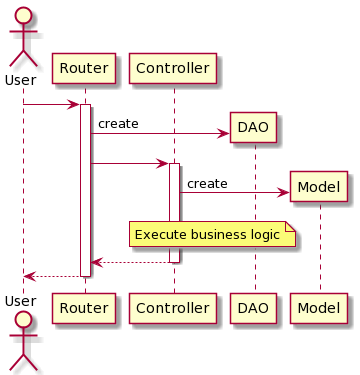

The diagram above was rendered by PlantUML. Its source (embedded in the PNG):
@startuml
actor User
participant Router
participant Controller
participant DAO
participant Model

User -> Router ++
Router -> DAO ** : create
Router -> Controller ++
Controller -> Model ** : create
note over Controller, DAO
    Execute business logic
end note
return
return
@enduml